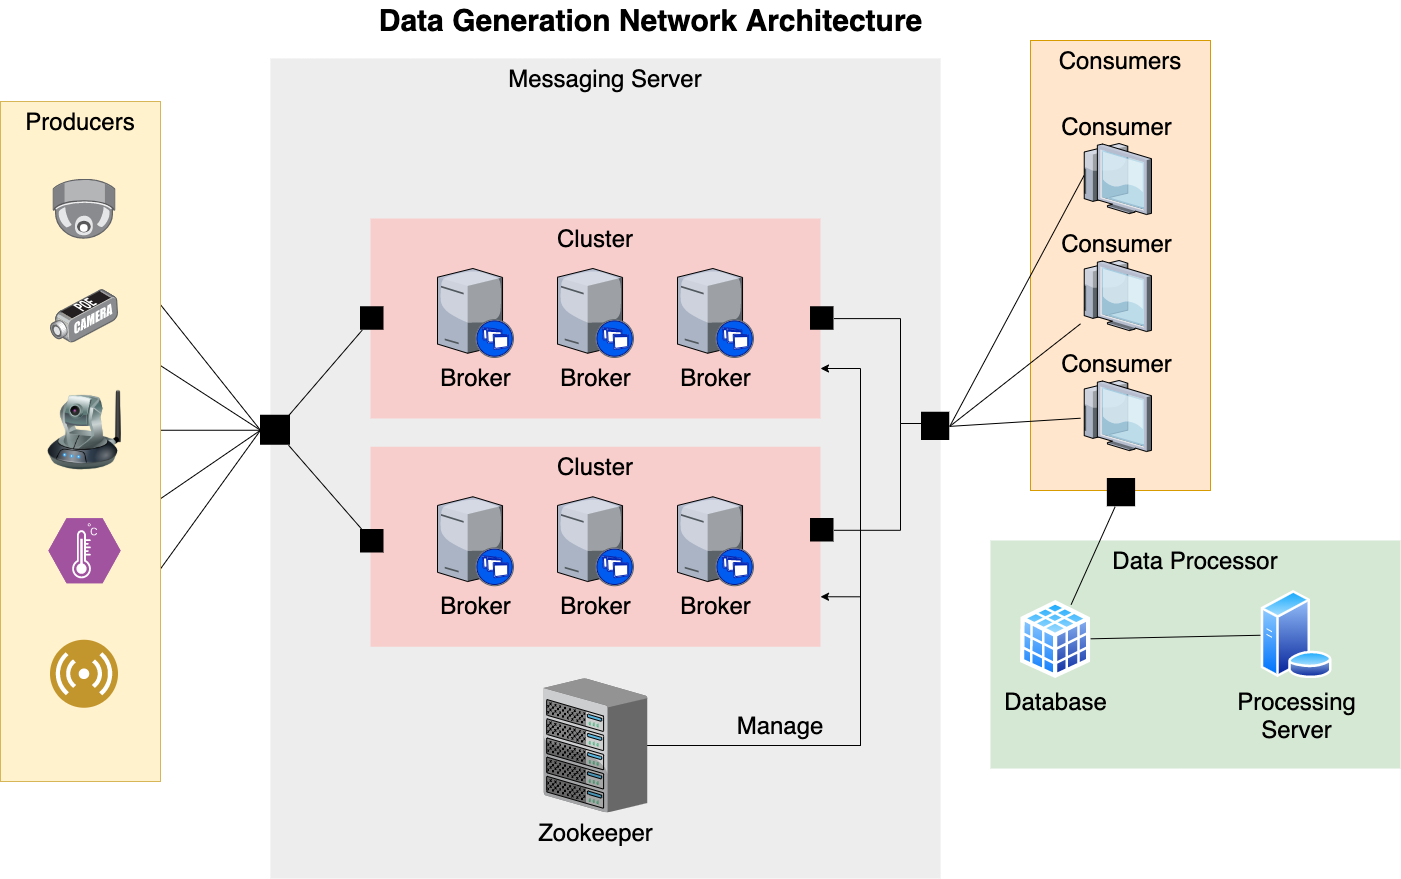

The diagram above was exported from draw.io. Its source (the exported page's mxGraphModel, read from the mxfile embedded in the PNG):
<mxGraphModel dx="2194" dy="1142" grid="1" gridSize="10" guides="1" tooltips="1" connect="1" arrows="1" fold="1" page="1" pageScale="1.5" pageWidth="1169" pageHeight="826" background="none" math="0" shadow="0">
  <root>
    <mxCell id="0" style=";html=1;" />
    <mxCell id="1" style=";html=1;" parent="0" />
    <mxCell id="6a7d8f32e03d9370-59" value="Messaging Server" style="whiteSpace=wrap;html=1;fillColor=#EDEDED;fontSize=24;strokeColor=none;verticalAlign=top;" parent="1" vertex="1">
      <mxGeometry x="460" y="220" width="670" height="820" as="geometry" />
    </mxCell>
    <mxCell id="6a7d8f32e03d9370-61" value="&lt;font style=&quot;font-size: 24px&quot;&gt;Consumers&lt;/font&gt;" style="whiteSpace=wrap;html=1;fillColor=#ffe6cc;fontSize=14;strokeColor=#d79b00;verticalAlign=top;" parent="1" vertex="1">
      <mxGeometry x="1220" y="202" width="180" height="450" as="geometry" />
    </mxCell>
    <mxCell id="6a7d8f32e03d9370-60" value="&lt;font style=&quot;font-size: 24px;&quot;&gt;Data Processor&lt;/font&gt;" style="whiteSpace=wrap;html=1;fillColor=#d5e8d4;fontSize=24;strokeColor=none;verticalAlign=top;" parent="1" vertex="1">
      <mxGeometry x="1180" y="702" width="410" height="228" as="geometry" />
    </mxCell>
    <mxCell id="nrGVyu_OdIyMDIcpk43H-68" style="rounded=0;orthogonalLoop=1;jettySize=auto;html=1;entryX=1;entryY=0.5;entryDx=0;entryDy=0;fontSize=24;startArrow=none;startFill=0;endArrow=none;endFill=0;exitX=0.05;exitY=0.451;exitDx=0;exitDy=0;exitPerimeter=0;" edge="1" parent="1" source="6a7d8f32e03d9370-29" target="nrGVyu_OdIyMDIcpk43H-61">
      <mxGeometry relative="1" as="geometry" />
    </mxCell>
    <mxCell id="6a7d8f32e03d9370-29" value="Consumer" style="verticalLabelPosition=top;aspect=fixed;html=1;verticalAlign=bottom;strokeColor=none;shape=mxgraph.citrix.thin_client;fillColor=#66B2FF;gradientColor=#0066CC;fontSize=24;labelPosition=center;align=center;" parent="1" vertex="1">
      <mxGeometry x="1270" y="305" width="71" height="71" as="geometry" />
    </mxCell>
    <mxCell id="6a7d8f32e03d9370-62" value="Data Generation Network Architecture" style="text;strokeColor=none;fillColor=none;html=1;fontSize=30;fontStyle=1;verticalAlign=middle;align=center;" parent="1" vertex="1">
      <mxGeometry x="409" y="162" width="861" height="40" as="geometry" />
    </mxCell>
    <mxCell id="nrGVyu_OdIyMDIcpk43H-7" style="rounded=0;orthogonalLoop=1;jettySize=auto;html=1;entryX=0;entryY=0.5;entryDx=0;entryDy=0;fontSize=26;endArrow=none;endFill=0;" edge="1" parent="1" source="nrGVyu_OdIyMDIcpk43H-1" target="nrGVyu_OdIyMDIcpk43H-6">
      <mxGeometry relative="1" as="geometry" />
    </mxCell>
    <mxCell id="nrGVyu_OdIyMDIcpk43H-8" style="rounded=0;orthogonalLoop=1;jettySize=auto;html=1;entryX=0;entryY=0.5;entryDx=0;entryDy=0;fontSize=26;endArrow=none;endFill=0;" edge="1" parent="1" source="nrGVyu_OdIyMDIcpk43H-2" target="nrGVyu_OdIyMDIcpk43H-6">
      <mxGeometry relative="1" as="geometry" />
    </mxCell>
    <mxCell id="nrGVyu_OdIyMDIcpk43H-9" style="edgeStyle=none;rounded=0;orthogonalLoop=1;jettySize=auto;html=1;fontSize=26;endArrow=none;endFill=0;" edge="1" parent="1" source="nrGVyu_OdIyMDIcpk43H-3" target="nrGVyu_OdIyMDIcpk43H-6">
      <mxGeometry relative="1" as="geometry" />
    </mxCell>
    <mxCell id="nrGVyu_OdIyMDIcpk43H-10" style="edgeStyle=none;rounded=0;orthogonalLoop=1;jettySize=auto;html=1;entryX=0;entryY=0.5;entryDx=0;entryDy=0;fontSize=26;endArrow=none;endFill=0;" edge="1" parent="1" source="nrGVyu_OdIyMDIcpk43H-4" target="nrGVyu_OdIyMDIcpk43H-6">
      <mxGeometry relative="1" as="geometry" />
    </mxCell>
    <mxCell id="nrGVyu_OdIyMDIcpk43H-11" style="edgeStyle=none;rounded=0;orthogonalLoop=1;jettySize=auto;html=1;entryX=0;entryY=0.5;entryDx=0;entryDy=0;fontSize=26;endArrow=none;endFill=0;" edge="1" parent="1" source="nrGVyu_OdIyMDIcpk43H-5" target="nrGVyu_OdIyMDIcpk43H-6">
      <mxGeometry relative="1" as="geometry" />
    </mxCell>
    <mxCell id="nrGVyu_OdIyMDIcpk43H-6" value="" style="shape=image;html=1;verticalAlign=top;verticalLabelPosition=bottom;labelBackgroundColor=#ffffff;imageAspect=0;aspect=fixed;image=https://cdn4.iconfinder.com/data/icons/essential-app-2/16/stop-block-cube-music-square-128.png;fontSize=24;" vertex="1" parent="1">
      <mxGeometry x="450" y="576.75" width="30" height="30" as="geometry" />
    </mxCell>
    <mxCell id="nrGVyu_OdIyMDIcpk43H-45" style="edgeStyle=orthogonalEdgeStyle;rounded=0;orthogonalLoop=1;jettySize=auto;html=1;entryX=1;entryY=0.75;entryDx=0;entryDy=0;fontSize=24;endArrow=classic;endFill=1;" edge="1" parent="1" source="nrGVyu_OdIyMDIcpk43H-20" target="nrGVyu_OdIyMDIcpk43H-26">
      <mxGeometry relative="1" as="geometry">
        <Array as="points">
          <mxPoint x="1050" y="907" />
          <mxPoint x="1050" y="530" />
        </Array>
      </mxGeometry>
    </mxCell>
    <mxCell id="nrGVyu_OdIyMDIcpk43H-35" value="" style="group;fontSize=24;" vertex="1" connectable="0" parent="1">
      <mxGeometry x="560" y="608.25" width="463.5" height="200" as="geometry" />
    </mxCell>
    <mxCell id="nrGVyu_OdIyMDIcpk43H-31" value="Cluster" style="whiteSpace=wrap;html=1;fillColor=#f8cecc;fontSize=24;strokeColor=none;verticalAlign=top;" vertex="1" parent="nrGVyu_OdIyMDIcpk43H-35">
      <mxGeometry width="450" height="200" as="geometry" />
    </mxCell>
    <mxCell id="nrGVyu_OdIyMDIcpk43H-32" value="Broker" style="verticalLabelPosition=bottom;aspect=fixed;html=1;verticalAlign=top;strokeColor=none;shape=mxgraph.citrix.xenapp_server;fillColor=#66B2FF;gradientColor=#0066CC;fontSize=24;" vertex="1" parent="nrGVyu_OdIyMDIcpk43H-35">
      <mxGeometry x="306.9999999999999" y="50" width="76" height="89" as="geometry" />
    </mxCell>
    <mxCell id="nrGVyu_OdIyMDIcpk43H-33" value="Broker" style="verticalLabelPosition=bottom;aspect=fixed;html=1;verticalAlign=top;strokeColor=none;shape=mxgraph.citrix.xenapp_server;fillColor=#66B2FF;gradientColor=#0066CC;fontSize=24;" vertex="1" parent="nrGVyu_OdIyMDIcpk43H-35">
      <mxGeometry x="67.00000000000011" y="50" width="76" height="89" as="geometry" />
    </mxCell>
    <mxCell id="nrGVyu_OdIyMDIcpk43H-34" value="Broker" style="verticalLabelPosition=bottom;aspect=fixed;html=1;verticalAlign=top;strokeColor=none;shape=mxgraph.citrix.xenapp_server;fillColor=#66B2FF;gradientColor=#0066CC;fontSize=24;" vertex="1" parent="nrGVyu_OdIyMDIcpk43H-35">
      <mxGeometry x="187.0000000000001" y="50" width="76" height="89" as="geometry" />
    </mxCell>
    <mxCell id="nrGVyu_OdIyMDIcpk43H-38" value="" style="shape=image;html=1;verticalAlign=top;verticalLabelPosition=bottom;labelBackgroundColor=#ffffff;imageAspect=0;aspect=fixed;image=https://cdn4.iconfinder.com/data/icons/essential-app-2/16/stop-block-cube-music-square-128.png;fontSize=24;" vertex="1" parent="nrGVyu_OdIyMDIcpk43H-35">
      <mxGeometry x="-10" y="82.75" width="23.5" height="23.5" as="geometry" />
    </mxCell>
    <mxCell id="nrGVyu_OdIyMDIcpk43H-60" value="" style="shape=image;html=1;verticalAlign=top;verticalLabelPosition=bottom;labelBackgroundColor=#ffffff;imageAspect=0;aspect=fixed;image=https://cdn4.iconfinder.com/data/icons/essential-app-2/16/stop-block-cube-music-square-128.png;fontSize=24;" vertex="1" parent="nrGVyu_OdIyMDIcpk43H-35">
      <mxGeometry x="440" y="71.75" width="23.5" height="23.5" as="geometry" />
    </mxCell>
    <mxCell id="nrGVyu_OdIyMDIcpk43H-36" value="" style="group;fontSize=24;" vertex="1" connectable="0" parent="1">
      <mxGeometry x="560" y="380" width="463.5" height="200" as="geometry" />
    </mxCell>
    <mxCell id="nrGVyu_OdIyMDIcpk43H-26" value="Cluster" style="whiteSpace=wrap;html=1;fillColor=#f8cecc;fontSize=24;strokeColor=none;verticalAlign=top;" vertex="1" parent="nrGVyu_OdIyMDIcpk43H-36">
      <mxGeometry width="450" height="200" as="geometry" />
    </mxCell>
    <mxCell id="6a7d8f32e03d9370-11" value="Broker" style="verticalLabelPosition=bottom;aspect=fixed;html=1;verticalAlign=top;strokeColor=none;shape=mxgraph.citrix.xenapp_server;fillColor=#66B2FF;gradientColor=#0066CC;fontSize=24;" parent="nrGVyu_OdIyMDIcpk43H-36" vertex="1">
      <mxGeometry x="306.9999999999999" y="50" width="76" height="89" as="geometry" />
    </mxCell>
    <mxCell id="6a7d8f32e03d9370-12" value="Broker" style="verticalLabelPosition=bottom;aspect=fixed;html=1;verticalAlign=top;strokeColor=none;shape=mxgraph.citrix.xenapp_server;fillColor=#66B2FF;gradientColor=#0066CC;fontSize=24;" parent="nrGVyu_OdIyMDIcpk43H-36" vertex="1">
      <mxGeometry x="67.00000000000011" y="50" width="76" height="89" as="geometry" />
    </mxCell>
    <mxCell id="nrGVyu_OdIyMDIcpk43H-24" value="Broker" style="verticalLabelPosition=bottom;aspect=fixed;html=1;verticalAlign=top;strokeColor=none;shape=mxgraph.citrix.xenapp_server;fillColor=#66B2FF;gradientColor=#0066CC;fontSize=24;" vertex="1" parent="nrGVyu_OdIyMDIcpk43H-36">
      <mxGeometry x="187.0000000000001" y="50" width="76" height="89" as="geometry" />
    </mxCell>
    <mxCell id="nrGVyu_OdIyMDIcpk43H-37" value="" style="shape=image;html=1;verticalAlign=top;verticalLabelPosition=bottom;labelBackgroundColor=#ffffff;imageAspect=0;aspect=fixed;image=https://cdn4.iconfinder.com/data/icons/essential-app-2/16/stop-block-cube-music-square-128.png;fontSize=24;" vertex="1" parent="nrGVyu_OdIyMDIcpk43H-36">
      <mxGeometry x="-10" y="88.25" width="23.5" height="23.5" as="geometry" />
    </mxCell>
    <mxCell id="nrGVyu_OdIyMDIcpk43H-59" value="" style="shape=image;html=1;verticalAlign=top;verticalLabelPosition=bottom;labelBackgroundColor=#ffffff;imageAspect=0;aspect=fixed;image=https://cdn4.iconfinder.com/data/icons/essential-app-2/16/stop-block-cube-music-square-128.png;fontSize=24;" vertex="1" parent="nrGVyu_OdIyMDIcpk43H-36">
      <mxGeometry x="440" y="88.25" width="23.5" height="23.5" as="geometry" />
    </mxCell>
    <mxCell id="nrGVyu_OdIyMDIcpk43H-39" style="edgeStyle=none;rounded=0;orthogonalLoop=1;jettySize=auto;html=1;entryX=0.638;entryY=0.362;entryDx=0;entryDy=0;entryPerimeter=0;fontSize=24;endArrow=none;endFill=0;" edge="1" parent="1" source="nrGVyu_OdIyMDIcpk43H-37" target="nrGVyu_OdIyMDIcpk43H-6">
      <mxGeometry relative="1" as="geometry" />
    </mxCell>
    <mxCell id="nrGVyu_OdIyMDIcpk43H-40" style="edgeStyle=none;rounded=0;orthogonalLoop=1;jettySize=auto;html=1;fontSize=24;endArrow=none;endFill=0;" edge="1" parent="1" source="nrGVyu_OdIyMDIcpk43H-38" target="nrGVyu_OdIyMDIcpk43H-6">
      <mxGeometry relative="1" as="geometry" />
    </mxCell>
    <mxCell id="nrGVyu_OdIyMDIcpk43H-41" value="" style="group" vertex="1" connectable="0" parent="1">
      <mxGeometry x="190" y="263" width="160" height="680" as="geometry" />
    </mxCell>
    <mxCell id="6a7d8f32e03d9370-57" value="&lt;font style=&quot;font-size: 24px&quot;&gt;Producers&lt;/font&gt;" style="whiteSpace=wrap;html=1;fillColor=#fff2cc;fontSize=14;strokeColor=#d6b656;verticalAlign=top;" parent="nrGVyu_OdIyMDIcpk43H-41" vertex="1">
      <mxGeometry width="160" height="680" as="geometry" />
    </mxCell>
    <mxCell id="nrGVyu_OdIyMDIcpk43H-1" value="" style="points=[];aspect=fixed;html=1;align=center;shadow=0;dashed=0;image;image=img/lib/allied_telesis/security/Surveillance_Camera_Ceiling.svg;" vertex="1" parent="nrGVyu_OdIyMDIcpk43H-41">
      <mxGeometry x="52.46000000000001" y="77.75" width="63.05" height="60" as="geometry" />
    </mxCell>
    <mxCell id="nrGVyu_OdIyMDIcpk43H-2" value="" style="points=[];aspect=fixed;html=1;align=center;shadow=0;dashed=0;image;image=img/lib/allied_telesis/security/POE_DVS_Camera.svg;" vertex="1" parent="nrGVyu_OdIyMDIcpk43H-41">
      <mxGeometry x="49.99000000000001" y="188.14999999999998" width="68" height="53.6" as="geometry" />
    </mxCell>
    <mxCell id="nrGVyu_OdIyMDIcpk43H-3" value="" style="image;html=1;image=img/lib/clip_art/networking/Ip_Camera_128x128.png" vertex="1" parent="nrGVyu_OdIyMDIcpk43H-41">
      <mxGeometry x="44" y="288.75" width="80" height="80" as="geometry" />
    </mxCell>
    <mxCell id="nrGVyu_OdIyMDIcpk43H-4" value="" style="verticalLabelPosition=bottom;sketch=0;html=1;fillColor=#A153A0;strokeColor=#ffffff;verticalAlign=top;align=center;points=[[0,0.5,0],[0.125,0.25,0],[0.25,0,0],[0.5,0,0],[0.75,0,0],[0.875,0.25,0],[1,0.5,0],[0.875,0.75,0],[0.75,1,0],[0.5,1,0],[0.125,0.75,0]];pointerEvents=1;shape=mxgraph.cisco_safe.compositeIcon;bgIcon=mxgraph.cisco_safe.design.blank_device;resIcon=mxgraph.cisco_safe.design.sensor;" vertex="1" parent="nrGVyu_OdIyMDIcpk43H-41">
      <mxGeometry x="47.889999999999986" y="416.75" width="72.22" height="65" as="geometry" />
    </mxCell>
    <mxCell id="nrGVyu_OdIyMDIcpk43H-5" value="" style="aspect=fixed;perimeter=ellipsePerimeter;html=1;align=center;shadow=0;dashed=0;fontColor=#4277BB;labelBackgroundColor=#ffffff;fontSize=12;spacingTop=3;image;image=img/lib/ibm/users/sensor.svg;" vertex="1" parent="nrGVyu_OdIyMDIcpk43H-41">
      <mxGeometry x="50" y="538.75" width="68" height="68" as="geometry" />
    </mxCell>
    <mxCell id="nrGVyu_OdIyMDIcpk43H-48" style="edgeStyle=orthogonalEdgeStyle;rounded=0;orthogonalLoop=1;jettySize=auto;html=1;exitX=1;exitY=0.75;exitDx=0;exitDy=0;entryX=0.467;entryY=0.549;entryDx=0;entryDy=0;entryPerimeter=0;fontSize=24;endArrow=none;endFill=0;startArrow=classic;startFill=1;" edge="1" parent="1" source="nrGVyu_OdIyMDIcpk43H-31" target="nrGVyu_OdIyMDIcpk43H-20">
      <mxGeometry relative="1" as="geometry">
        <Array as="points">
          <mxPoint x="1050" y="758" />
          <mxPoint x="1050" y="907" />
          <mxPoint x="782" y="907" />
        </Array>
      </mxGeometry>
    </mxCell>
    <mxCell id="nrGVyu_OdIyMDIcpk43H-20" value="Zookeeper" style="verticalLabelPosition=bottom;aspect=fixed;html=1;verticalAlign=top;strokeColor=none;shape=mxgraph.citrix.chassis;fillColor=#66B2FF;gradientColor=#0066CC;fontSize=24;" vertex="1" parent="1">
      <mxGeometry x="733.13" y="840" width="103.75" height="133.93" as="geometry" />
    </mxCell>
    <mxCell id="nrGVyu_OdIyMDIcpk43H-49" value="Manage" style="text;html=1;strokeColor=none;fillColor=none;align=center;verticalAlign=middle;whiteSpace=wrap;rounded=0;fontSize=24;" vertex="1" parent="1">
      <mxGeometry x="940" y="872" width="60" height="30" as="geometry" />
    </mxCell>
    <mxCell id="nrGVyu_OdIyMDIcpk43H-62" style="edgeStyle=orthogonalEdgeStyle;rounded=0;orthogonalLoop=1;jettySize=auto;html=1;fontSize=24;startArrow=none;startFill=0;endArrow=none;endFill=0;" edge="1" parent="1" source="nrGVyu_OdIyMDIcpk43H-59" target="nrGVyu_OdIyMDIcpk43H-61">
      <mxGeometry relative="1" as="geometry">
        <Array as="points">
          <mxPoint x="1090" y="480" />
          <mxPoint x="1090" y="585" />
        </Array>
      </mxGeometry>
    </mxCell>
    <mxCell id="nrGVyu_OdIyMDIcpk43H-61" value="" style="shape=image;html=1;verticalAlign=top;verticalLabelPosition=bottom;labelBackgroundColor=#ffffff;imageAspect=0;aspect=fixed;image=https://cdn4.iconfinder.com/data/icons/essential-app-2/16/stop-block-cube-music-square-128.png;fontSize=24;" vertex="1" parent="1">
      <mxGeometry x="1111" y="573.75" width="28.25" height="28.25" as="geometry" />
    </mxCell>
    <mxCell id="nrGVyu_OdIyMDIcpk43H-63" style="edgeStyle=orthogonalEdgeStyle;rounded=0;orthogonalLoop=1;jettySize=auto;html=1;fontSize=24;startArrow=none;startFill=0;endArrow=none;endFill=0;" edge="1" parent="1" source="nrGVyu_OdIyMDIcpk43H-60" target="nrGVyu_OdIyMDIcpk43H-61">
      <mxGeometry relative="1" as="geometry">
        <Array as="points">
          <mxPoint x="1090" y="692" />
          <mxPoint x="1090" y="585" />
        </Array>
      </mxGeometry>
    </mxCell>
    <mxCell id="nrGVyu_OdIyMDIcpk43H-76" style="rounded=0;orthogonalLoop=1;jettySize=auto;html=1;fontSize=24;startArrow=none;startFill=0;endArrow=none;endFill=0;" edge="1" parent="1" source="nrGVyu_OdIyMDIcpk43H-64" target="nrGVyu_OdIyMDIcpk43H-72">
      <mxGeometry relative="1" as="geometry" />
    </mxCell>
    <mxCell id="nrGVyu_OdIyMDIcpk43H-64" value="Database" style="aspect=fixed;perimeter=ellipsePerimeter;html=1;align=center;shadow=0;dashed=0;spacingTop=3;image;image=img/lib/active_directory/database_cube.svg;fontSize=24;labelBackgroundColor=none;" vertex="1" parent="1">
      <mxGeometry x="1210" y="762" width="70.2" height="78" as="geometry" />
    </mxCell>
    <mxCell id="nrGVyu_OdIyMDIcpk43H-70" style="edgeStyle=none;rounded=0;orthogonalLoop=1;jettySize=auto;html=1;entryX=1;entryY=0.5;entryDx=0;entryDy=0;fontSize=24;startArrow=none;startFill=0;endArrow=none;endFill=0;" edge="1" parent="1" source="nrGVyu_OdIyMDIcpk43H-66" target="nrGVyu_OdIyMDIcpk43H-61">
      <mxGeometry relative="1" as="geometry" />
    </mxCell>
    <mxCell id="nrGVyu_OdIyMDIcpk43H-66" value="Consumer" style="verticalLabelPosition=top;aspect=fixed;html=1;verticalAlign=bottom;strokeColor=none;shape=mxgraph.citrix.thin_client;fillColor=#66B2FF;gradientColor=#0066CC;fontSize=24;labelPosition=center;align=center;" vertex="1" parent="1">
      <mxGeometry x="1270" y="542" width="71" height="71" as="geometry" />
    </mxCell>
    <mxCell id="nrGVyu_OdIyMDIcpk43H-69" style="edgeStyle=none;rounded=0;orthogonalLoop=1;jettySize=auto;html=1;entryX=1;entryY=0.5;entryDx=0;entryDy=0;fontSize=24;startArrow=none;startFill=0;endArrow=none;endFill=0;" edge="1" parent="1" source="nrGVyu_OdIyMDIcpk43H-67" target="nrGVyu_OdIyMDIcpk43H-61">
      <mxGeometry relative="1" as="geometry" />
    </mxCell>
    <mxCell id="nrGVyu_OdIyMDIcpk43H-67" value="Consumer" style="verticalLabelPosition=top;aspect=fixed;html=1;verticalAlign=bottom;strokeColor=none;shape=mxgraph.citrix.thin_client;fillColor=#66B2FF;gradientColor=#0066CC;fontSize=24;labelPosition=center;align=center;" vertex="1" parent="1">
      <mxGeometry x="1270" y="422" width="71" height="71" as="geometry" />
    </mxCell>
    <mxCell id="nrGVyu_OdIyMDIcpk43H-72" value="Processing&lt;br&gt;Server" style="aspect=fixed;perimeter=ellipsePerimeter;html=1;align=center;shadow=0;dashed=0;spacingTop=3;image;image=img/lib/active_directory/database_server.svg;labelBackgroundColor=none;fontSize=24;" vertex="1" parent="1">
      <mxGeometry x="1450" y="752" width="72.16" height="88" as="geometry" />
    </mxCell>
    <mxCell id="nrGVyu_OdIyMDIcpk43H-74" style="edgeStyle=none;rounded=0;orthogonalLoop=1;jettySize=auto;html=1;fontSize=24;startArrow=none;startFill=0;endArrow=none;endFill=0;" edge="1" parent="1" source="nrGVyu_OdIyMDIcpk43H-73" target="nrGVyu_OdIyMDIcpk43H-64">
      <mxGeometry relative="1" as="geometry" />
    </mxCell>
    <mxCell id="nrGVyu_OdIyMDIcpk43H-73" value="" style="shape=image;html=1;verticalAlign=top;verticalLabelPosition=bottom;labelBackgroundColor=#ffffff;imageAspect=0;aspect=fixed;image=https://cdn4.iconfinder.com/data/icons/essential-app-2/16/stop-block-cube-music-square-128.png;fontSize=24;" vertex="1" parent="1">
      <mxGeometry x="1296.8500000000001" y="640" width="28.25" height="28.25" as="geometry" />
    </mxCell>
  </root>
</mxGraphModel>